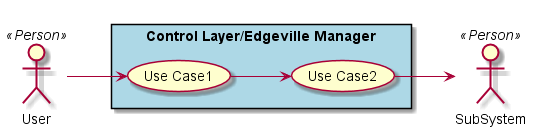

The diagram above was rendered by PlantUML. Its source (embedded in the PNG):
@startuml

left to right direction

actor :User: <<Person>>
actor :SubSystem: <<Person>>


rectangle "Control Layer/Edgeville Manager" #lightBlue {
UseCase UC1  as "Use Case1"
UseCase UC2  as "Use Case2"


User --> UC1
UC1 --> UC2
UC2 --> SubSystem
}

@enduml